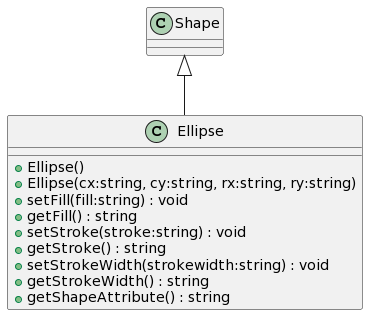

The diagram above was rendered by PlantUML. Its source (embedded in the PNG):
@startuml
class Ellipse {
    + Ellipse()
    + Ellipse(cx:string, cy:string, rx:string, ry:string)
    + setFill(fill:string) : void
    + getFill() : string
    + setStroke(stroke:string) : void
    + getStroke() : string
    + setStrokeWidth(strokewidth:string) : void
    + getStrokeWidth() : string
    + getShapeAttribute() : string
}
Shape <|-- Ellipse
@enduml